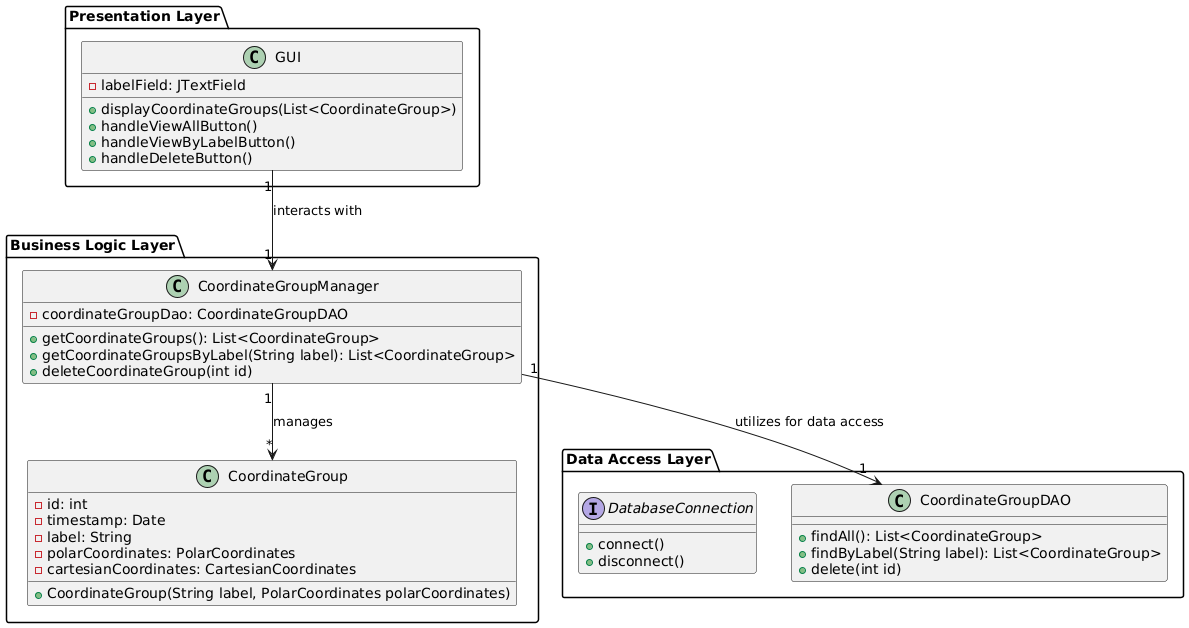

The diagram above was rendered by PlantUML. Its source (embedded in the PNG):
@startuml
package "Presentation Layer" {
  class GUI {
    - labelField: JTextField
    + displayCoordinateGroups(List<CoordinateGroup>)
    + handleViewAllButton()
    + handleViewByLabelButton()
    + handleDeleteButton()
  }
}

package "Business Logic Layer" {
  class CoordinateGroupManager {
    - coordinateGroupDao: CoordinateGroupDAO
    + getCoordinateGroups(): List<CoordinateGroup>
    + getCoordinateGroupsByLabel(String label): List<CoordinateGroup>
    + deleteCoordinateGroup(int id)
  }

  class CoordinateGroup {
    - id: int
    - timestamp: Date
    - label: String
    - polarCoordinates: PolarCoordinates
    - cartesianCoordinates: CartesianCoordinates
    + CoordinateGroup(String label, PolarCoordinates polarCoordinates)
  }
}

package "Data Access Layer" {
  class CoordinateGroupDAO {
    + findAll(): List<CoordinateGroup>
    + findByLabel(String label): List<CoordinateGroup>
    + delete(int id)
  }

  interface DatabaseConnection {
    + connect()
    + disconnect()
  }

}

CoordinateGroupManager "1" --> "*" CoordinateGroup: manages

GUI "1" --> "1" CoordinateGroupManager: interacts with

CoordinateGroupManager "1" --> "1" CoordinateGroupDAO: utilizes for data access
@enduml